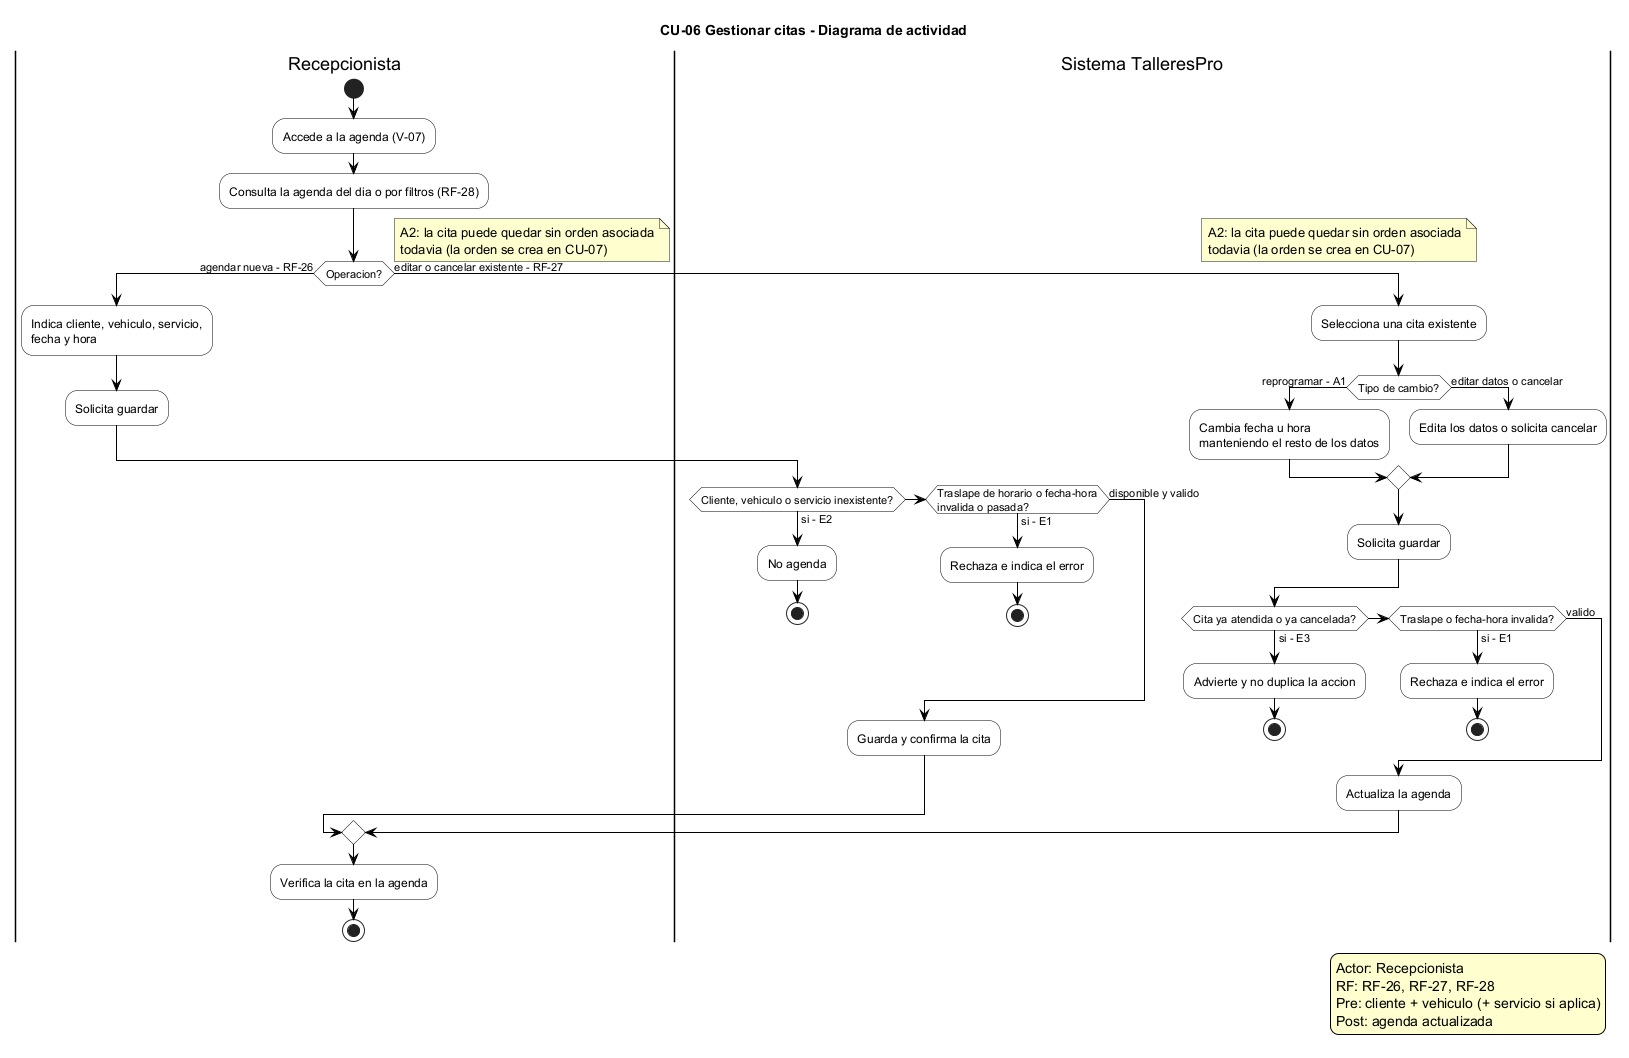

The diagram above was rendered by PlantUML. Its source (embedded in the PNG):
@startuml CU-06 Gestionar citas - Diagrama de actividad
' ============================================================
' TalleresPro - Fase 1, CU-06 Gestionar citas
' Fuente: Fase 1/README_Fase_1.md, seccion 6.3 (CU-06)
' RF: RF-26, RF-27, RF-28. Actor primario: Recepcionista.
' Precondicion: cliente, vehiculo y (cuando aplique)
' servicio existentes.
' Postcondicion: cita agendada, modificada o cancelada;
' agenda actualizada. La orden se crea en CU-07 (A2).
' ============================================================

skinparam activity {
  BackgroundColor white
  BorderColor black
  ArrowColor black
}
skinparam note {
  BackgroundColor #FEFECE
}
skinparam legend {
  BackgroundColor #FEFECE
  BorderColor black
}

title CU-06 Gestionar citas - Diagrama de actividad

legend right
  Actor: Recepcionista
  RF: RF-26, RF-27, RF-28
  Pre: cliente + vehiculo (+ servicio si aplica)
  Post: agenda actualizada
endlegend

|Recepcionista|
start
:Accede a la agenda (V-07);
:Consulta la agenda del dia o por filtros (RF-28);
if (Operacion?) then (agendar nueva - RF-26)
  :Indica cliente, vehiculo, servicio,\nfecha y hora;
  :Solicita guardar;
  |Sistema TalleresPro|
  if (Cliente, vehiculo o servicio inexistente?) then (si - E2)
    :No agenda;
    stop
  elseif (Traslape de horario o fecha-hora\ninvalida o pasada?) then (si - E1)
    :Rechaza e indica el error;
    stop
  else (disponible y valido)
  endif
  :Guarda y confirma la cita;
else (editar o cancelar existente - RF-27)
  :Selecciona una cita existente;
  if (Tipo de cambio?) then (reprogramar - A1)
    :Cambia fecha u hora\nmanteniendo el resto de los datos;
  else (editar datos o cancelar)
    :Edita los datos o solicita cancelar;
  endif
  :Solicita guardar;
  |Sistema TalleresPro|
  if (Cita ya atendida o ya cancelada?) then (si - E3)
    :Advierte y no duplica la accion;
    stop
  elseif (Traslape o fecha-hora invalida?) then (si - E1)
    :Rechaza e indica el error;
    stop
  else (valido)
  endif
  :Actualiza la agenda;
endif
|Recepcionista|
note right
  A2: la cita puede quedar sin orden asociada
  todavia (la orden se crea en CU-07)
end note
:Verifica la cita en la agenda;
stop

@enduml